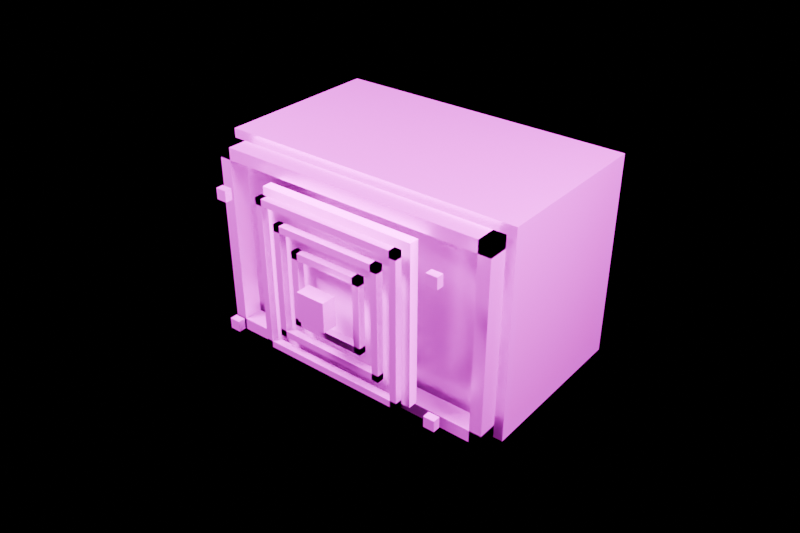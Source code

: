 # Source: cooling_fan_unit.blend  (saved by Blender 5.2.45; exported with 4.5.12 LTS)
import bpy
from mathutils import Matrix  # noqa: F401  (used for matrix-valued properties, if any)

bpy.ops.wm.read_factory_settings(use_empty=True)
scene = bpy.context.scene
scene.name = 'Component_cooling_fan_unit'

# ---- collections
col_component_cooling_fan_unit = bpy.data.collections.new('Component_cooling_fan_unit'); scene.collection.children.link(col_component_cooling_fan_unit)
col_90 = bpy.data.collections.new('90_预览灯光相机'); scene.collection.children.link(col_90)

# ---- images (referenced by path relative to the original .blend; pixels are not part of the script)
import os
ASSET_DIR = os.environ.get("B2B_ASSET_DIR", "")  # directory of the original .blend (textures are referenced by path, not embedded)
HERE = os.path.dirname(os.path.abspath(__file__))  # packed textures are extracted next to this script under _unpacked/

def load_image(name, relpath, width, height, colorspace="sRGB"):
    """Load a texture the original file referenced (path relative to the .blend, or extracted next to this script)."""
    p = next((c for c in (os.path.join(HERE, relpath), os.path.join(ASSET_DIR, relpath)) if relpath and os.path.exists(c)), "")
    if p:
        img = bpy.data.images.load(p, check_existing=True)
        img.name = name
    else:  # same state as the original file: an image datablock whose file is absent (Cycles renders it pink)
        img = bpy.data.images.new(name, width, height)
        img.source = "FILE"
        img.filepath = "//" + (relpath or name)
    img.colorspace_settings.name = colorspace
    return img
img_td_shared_palette_001 = load_image('TD_Shared_Palette.001', 'tower_district_palette.png', 1024, 1024, 'sRGB')

# ---- materials (node trees are filled in below, after node groups)
mat_td_metal = bpy.data.materials.new('TD_Metal')
mat_td_matte = bpy.data.materials.new('TD_Matte')

# ---- material node trees
mat_td_metal.use_nodes = True; mat_td_metal.node_tree.nodes.clear()
_N = mat_td_metal.node_tree.nodes; _L = mat_td_metal.node_tree.links
n0 = _N.new('ShaderNodeBsdfPrincipled'); n0.name = 'Principled BSDF'; n0.location = (-200, 100)
n0.inputs[1].default_value = 0.61
n0.inputs[2].default_value = 0.37
n0.inputs[10].default_value = 0.005
n0.inputs[19].default_value = 0.15
n1 = _N.new('ShaderNodeOutputMaterial'); n1.name = 'Material Output'; n1.location = (200, 100)
n2 = _N.new('ShaderNodeTexImage'); n2.name = 'Image Texture'; n2.location = (0, 0)
n2.image = img_td_shared_palette_001
n2.interpolation = 'Closest'
n3 = _N.new('ShaderNodeUVMap'); n3.name = 'UV Map'; n3.location = (0, 0)
n3.width = 160
n3.uv_map = 'PaletteUV'
n4 = _N.new('ShaderNodeAttribute'); n4.name = 'Attribute'; n4.location = (0, 0)
n4.label = '每实例色盘偏移 / no geometry duplication'
n4.attribute_type = 'INSTANCER'
n4.attribute_name = 'palette_shift'
n5 = _N.new('ShaderNodeAttribute'); n5.name = 'Attribute.001'; n5.location = (0, 0)
n5.attribute_name = 'PaletteVariantMask'
n6 = _N.new('ShaderNodeVectorMath'); n6.name = 'Vector Math'; n6.location = (0, 0)
n6.operation = 'SCALE'
n7 = _N.new('ShaderNodeVectorMath'); n7.name = 'Vector Math.001'; n7.location = (0, 0)
_L.new(n0.outputs[0], n1.inputs[0])
_L.new(n2.outputs[0], n0.inputs[0])
_L.new(n4.outputs[1], n6.inputs[0])
_L.new(n5.outputs[2], n6.inputs[3])
_L.new(n3.outputs[0], n7.inputs[0])
_L.new(n6.outputs[0], n7.inputs[1])
_L.new(n7.outputs[0], n2.inputs[0])
n1.is_active_output = True
mat_td_matte.use_nodes = True; mat_td_matte.node_tree.nodes.clear()
_N = mat_td_matte.node_tree.nodes; _L = mat_td_matte.node_tree.links
n0 = _N.new('ShaderNodeBsdfPrincipled'); n0.name = 'Principled BSDF'; n0.location = (-200, 100)
n0.inputs[1].default_value = 0.03
n0.inputs[2].default_value = 0.76
n0.inputs[10].default_value = 0.005
n1 = _N.new('ShaderNodeOutputMaterial'); n1.name = 'Material Output'; n1.location = (200, 100)
n2 = _N.new('ShaderNodeTexImage'); n2.name = 'Image Texture'; n2.location = (0, 0)
n2.image = img_td_shared_palette_001
n2.interpolation = 'Closest'
n3 = _N.new('ShaderNodeUVMap'); n3.name = 'UV Map'; n3.location = (0, 0)
n3.width = 160
n3.uv_map = 'PaletteUV'
n4 = _N.new('ShaderNodeAttribute'); n4.name = 'Attribute'; n4.location = (0, 0)
n4.label = '每实例色盘偏移 / no geometry duplication'
n4.attribute_type = 'INSTANCER'
n4.attribute_name = 'palette_shift'
n5 = _N.new('ShaderNodeAttribute'); n5.name = 'Attribute.001'; n5.location = (0, 0)
n5.attribute_name = 'PaletteVariantMask'
n6 = _N.new('ShaderNodeVectorMath'); n6.name = 'Vector Math'; n6.location = (0, 0)
n6.operation = 'SCALE'
n7 = _N.new('ShaderNodeVectorMath'); n7.name = 'Vector Math.001'; n7.location = (0, 0)
_L.new(n0.outputs[0], n1.inputs[0])
_L.new(n2.outputs[0], n0.inputs[0])
_L.new(n4.outputs[1], n6.inputs[0])
_L.new(n5.outputs[2], n6.inputs[3])
_L.new(n3.outputs[0], n7.inputs[0])
_L.new(n6.outputs[0], n7.inputs[1])
_L.new(n7.outputs[0], n2.inputs[0])
n1.is_active_output = True

# ---- cameras
cam_previewcamera = bpy.data.cameras.new('PreviewCamera')
cam_previewcamera.lens = 42.0

# ---- lights
light_preview_key = bpy.data.lights.new('Preview_key', 'AREA')
light_preview_key.energy = 1000.0
light_preview_key.shape = 'RECTANGLE'
light_preview_key.size = 1.0
light_preview_key.size_y = 1.0
light_preview_fill = bpy.data.lights.new('Preview_fill', 'AREA')
light_preview_fill.energy = 500.0
light_preview_fill.shape = 'RECTANGLE'
light_preview_fill.size = 1.0
light_preview_fill.size_y = 1.0

# ---- meshes
me_cooling_fan_unit = bpy.data.meshes.new('cooling_fan_unit_主体')
me_cooling_fan_unit.from_pydata([(-0.625, -0.21, 0.0), (-0.625, -0.21, 0.85), (-0.625, 0.49, 0.0), (-0.625, 0.49, 0.85), (0.625, -0.21, 0.0), (0.625, -0.21, 0.85), (0.625, 0.49, 0.0), (0.625, 0.49, 0.85), (-0.6, -0.31, 0.025), (-0.6, -0.31, 0.825), (-0.6, -0.23, 0.025), (-0.6, -0.23, 0.825), (-0.55, -0.31, 0.025), (-0.55, -0.31, 0.825), (-0.55, -0.23, 0.025), (-0.55, -0.23, 0.825), (0.55, -0.31, 0.025), (0.55, -0.31, 0.825), (0.55, -0.23, 0.025), (0.55, -0.23, 0.825), (0.6, -0.31, 0.025), (0.6, -0.31, 0.825), (0.6, -0.23, 0.025), (0.6, -0.23, 0.825), (-0.6, -0.31, 0.025), (-0.6, -0.31, 0.075), (-0.6, -0.23, 0.025), (-0.6, -0.23, 0.075), (0.6, -0.31, 0.025), (0.6, -0.31, 0.075), (0.6, -0.23, 0.025), (0.6, -0.23, 0.075), (-0.6, -0.31, 0.775), (-0.6, -0.31, 0.825), (-0.6, -0.23, 0.775), (-0.6, -0.23, 0.825), (0.6, -0.31, 0.775), (0.6, -0.31, 0.825), (0.6, -0.23, 0.775), (0.6, -0.23, 0.825), (-0.33, -0.36, 0.095), (-0.33, -0.36, 0.755), (-0.33, -0.32, 0.095), (-0.33, -0.32, 0.755), (0.33, -0.36, 0.095), (0.33, -0.36, 0.755), (0.33, -0.32, 0.095), (0.33, -0.32, 0.755), (-0.314, -0.415, 0.111), (-0.314, -0.415, 0.739), (-0.314, -0.385, 0.111), (-0.314, -0.385, 0.739), (-0.286, -0.415, 0.111), (-0.286, -0.415, 0.739), (-0.286, -0.385, 0.111), (-0.286, -0.385, 0.739), (0.286, -0.415, 0.111), (0.286, -0.415, 0.739), (0.286, -0.385, 0.111), (0.286, -0.385, 0.739), (0.314, -0.415, 0.111), (0.314, -0.415, 0.739), (0.314, -0.385, 0.111), (0.314, -0.385, 0.739), (-0.314, -0.415, 0.111), (-0.314, -0.415, 0.139), (-0.314, -0.385, 0.111), (-0.314, -0.385, 0.139), (0.314, -0.415, 0.111), (0.314, -0.415, 0.139), (0.314, -0.385, 0.111), (0.314, -0.385, 0.139), (-0.314, -0.415, 0.711), (-0.314, -0.415, 0.739), (-0.314, -0.385, 0.711), (-0.314, -0.385, 0.739), (0.314, -0.415, 0.711), (0.314, -0.415, 0.739), (0.314, -0.385, 0.711), (0.314, -0.385, 0.739), (-0.234, -0.415, 0.191), (-0.234, -0.415, 0.659), (-0.234, -0.385, 0.191), (-0.234, -0.385, 0.659), (-0.206, -0.415, 0.191), (-0.206, -0.415, 0.659), (-0.206, -0.385, 0.191), (-0.206, -0.385, 0.659), (0.206, -0.415, 0.191), (0.206, -0.415, 0.659), (0.206, -0.385, 0.191), (0.206, -0.385, 0.659), (0.234, -0.415, 0.191), (0.234, -0.415, 0.659), (0.234, -0.385, 0.191), (0.234, -0.385, 0.659), (-0.234, -0.415, 0.191), (-0.234, -0.415, 0.219), (-0.234, -0.385, 0.191), (-0.234, -0.385, 0.219), (0.234, -0.415, 0.191), (0.234, -0.415, 0.219), (0.234, -0.385, 0.191), (0.234, -0.385, 0.219), (-0.234, -0.415, 0.631), (-0.234, -0.415, 0.659), (-0.234, -0.385, 0.631), (-0.234, -0.385, 0.659), (0.234, -0.415, 0.631), (0.234, -0.415, 0.659), (0.234, -0.385, 0.631), (0.234, -0.385, 0.659), (-0.154, -0.415, 0.271), (-0.154, -0.415, 0.579), (-0.154, -0.385, 0.271), (-0.154, -0.385, 0.579), (-0.126, -0.415, 0.271), (-0.126, -0.415, 0.579), (-0.126, -0.385, 0.271), (-0.126, -0.385, 0.579), (0.126, -0.415, 0.271), (0.126, -0.415, 0.579), (0.126, -0.385, 0.271), (0.126, -0.385, 0.579), (0.154, -0.415, 0.271), (0.154, -0.415, 0.579), (0.154, -0.385, 0.271), (0.154, -0.385, 0.579), (-0.154, -0.415, 0.271), (-0.154, -0.415, 0.299), (-0.154, -0.385, 0.271), (-0.154, -0.385, 0.299), (0.154, -0.415, 0.271), (0.154, -0.415, 0.299), (0.154, -0.385, 0.271), (0.154, -0.385, 0.299), (-0.154, -0.415, 0.551), (-0.154, -0.415, 0.579), (-0.154, -0.385, 0.551), (-0.154, -0.385, 0.579), (0.154, -0.415, 0.551), (0.154, -0.415, 0.579), (0.154, -0.385, 0.551), (0.154, -0.385, 0.579), (-0.06, -0.49, 0.365), (-0.06, -0.49, 0.485), (-0.06, -0.43, 0.365), (-0.06, -0.43, 0.485), (0.06, -0.49, 0.365), (0.06, -0.49, 0.485), (0.06, -0.43, 0.365), (0.06, -0.43, 0.485), (-0.4925, -0.435, 0.1225), (-0.4925, -0.435, 0.1675), (-0.4925, -0.405, 0.1225), (-0.4925, -0.405, 0.1675), (-0.4475, -0.435, 0.1225), (-0.4475, -0.435, 0.1675), (-0.4475, -0.405, 0.1225), (-0.4475, -0.405, 0.1675), (-0.4925, -0.435, 0.6825), (-0.4925, -0.435, 0.7275), (-0.4925, -0.405, 0.6825), (-0.4925, -0.405, 0.7275), (-0.4475, -0.435, 0.6825), (-0.4475, -0.435, 0.7275), (-0.4475, -0.405, 0.6825), (-0.4475, -0.405, 0.7275), (0.4475, -0.435, 0.1225), (0.4475, -0.435, 0.1675), (0.4475, -0.405, 0.1225), (0.4475, -0.405, 0.1675), (0.4925, -0.435, 0.1225), (0.4925, -0.435, 0.1675), (0.4925, -0.405, 0.1225), (0.4925, -0.405, 0.1675), (0.4475, -0.435, 0.6825), (0.4475, -0.435, 0.7275), (0.4475, -0.405, 0.6825), (0.4475, -0.405, 0.7275), (0.4925, -0.435, 0.6825), (0.4925, -0.435, 0.7275), (0.4925, -0.405, 0.6825), (0.4925, -0.405, 0.7275)], [], [(0, 2, 6, 4), (1, 5, 7, 3), (0, 4, 5, 1), (2, 3, 7, 6), (0, 1, 3, 2), (4, 6, 7, 5), (8, 10, 14, 12), (9, 13, 15, 11), (8, 12, 13, 9), (10, 11, 15, 14), (8, 9, 11, 10), (12, 14, 15, 13), (16, 18, 22, 20), (17, 21, 23, 19), (16, 20, 21, 17), (18, 19, 23, 22), (16, 17, 19, 18), (20, 22, 23, 21), (24, 26, 30, 28), (25, 29, 31, 27), (24, 28, 29, 25), (26, 27, 31, 30), (24, 25, 27, 26), (28, 30, 31, 29), (32, 34, 38, 36), (33, 37, 39, 35), (32, 36, 37, 33), (34, 35, 39, 38), (32, 33, 35, 34), (36, 38, 39, 37), (40, 42, 46, 44), (41, 45, 47, 43), (40, 44, 45, 41), (42, 43, 47, 46), (40, 41, 43, 42), (44, 46, 47, 45), (48, 50, 54, 52), (49, 53, 55, 51), (48, 52, 53, 49), (50, 51, 55, 54), (48, 49, 51, 50), (52, 54, 55, 53), (56, 58, 62, 60), (57, 61, 63, 59), (56, 60, 61, 57), (58, 59, 63, 62), (56, 57, 59, 58), (60, 62, 63, 61), (64, 66, 70, 68), (65, 69, 71, 67), (64, 68, 69, 65), (66, 67, 71, 70), (64, 65, 67, 66), (68, 70, 71, 69), (72, 74, 78, 76), (73, 77, 79, 75), (72, 76, 77, 73), (74, 75, 79, 78), (72, 73, 75, 74), (76, 78, 79, 77), (80, 82, 86, 84), (81, 85, 87, 83), (80, 84, 85, 81), (82, 83, 87, 86), (80, 81, 83, 82), (84, 86, 87, 85), (88, 90, 94, 92), (89, 93, 95, 91), (88, 92, 93, 89), (90, 91, 95, 94), (88, 89, 91, 90), (92, 94, 95, 93), (96, 98, 102, 100), (97, 101, 103, 99), (96, 100, 101, 97), (98, 99, 103, 102), (96, 97, 99, 98), (100, 102, 103, 101), (104, 106, 110, 108), (105, 109, 111, 107), (104, 108, 109, 105), (106, 107, 111, 110), (104, 105, 107, 106), (108, 110, 111, 109), (112, 114, 118, 116), (113, 117, 119, 115), (112, 116, 117, 113), (114, 115, 119, 118), (112, 113, 115, 114), (116, 118, 119, 117), (120, 122, 126, 124), (121, 125, 127, 123), (120, 124, 125, 121), (122, 123, 127, 126), (120, 121, 123, 122), (124, 126, 127, 125), (128, 130, 134, 132), (129, 133, 135, 131), (128, 132, 133, 129), (130, 131, 135, 134), (128, 129, 131, 130), (132, 134, 135, 133), (136, 138, 142, 140), (137, 141, 143, 139), (136, 140, 141, 137), (138, 139, 143, 142), (136, 137, 139, 138), (140, 142, 143, 141), (144, 146, 150, 148), (145, 149, 151, 147), (144, 148, 149, 145), (146, 147, 151, 150), (144, 145, 147, 146), (148, 150, 151, 149), (152, 154, 158, 156), (153, 157, 159, 155), (152, 156, 157, 153), (154, 155, 159, 158), (152, 153, 155, 154), (156, 158, 159, 157), (160, 162, 166, 164), (161, 165, 167, 163), (160, 164, 165, 161), (162, 163, 167, 166), (160, 161, 163, 162), (164, 166, 167, 165), (168, 170, 174, 172), (169, 173, 175, 171), (168, 172, 173, 169), (170, 171, 175, 174), (168, 169, 171, 170), (172, 174, 175, 173), (176, 178, 182, 180), (177, 181, 183, 179), (176, 180, 181, 177), (178, 179, 183, 182), (176, 177, 179, 178), (180, 182, 183, 181)])
me_cooling_fan_unit.polygons.foreach_set('material_index', [0, 0, 0, 0, 0, 0, 0, 0, 0, 0, 0, 0, 0, 0, 0, 0, 0, 0, 0, 0, 0, 0, 0, 0, 0, 0, 0, 0, 0, 0, 1, 1, 1, 1, 1, 1, 0, 0, 0, 0, 0, 0, 0, 0, 0, 0, 0, 0, 0, 0, 0, 0, 0, 0, 0, 0, 0, 0, 0, 0, 0, 0, 0, 0, 0, 0, 0, 0, 0, 0, 0, 0, 0, 0, 0, 0, 0, 0, 0, 0, 0, 0, 0, 0, 0, 0, 0, 0, 0, 0, 0, 0, 0, 0, 0, 0, 0, 0, 0, 0, 0, 0, 0, 0, 0, 0, 0, 0, 0, 0, 0, 0, 0, 0, 0, 0, 0, 0, 0, 0, 0, 0, 0, 0, 0, 0, 0, 0, 0, 0, 0, 0, 0, 0, 0, 0, 0, 0])
_uv = me_cooling_fan_unit.uv_layers.new(name='PaletteUV')
_uv.uv.foreach_set('vector', [0.3257, 0.01325, 0.3257, 0.04925, 0.3618, 0.04925, 0.3618, 0.01325, 0.3257, 0.01325, 0.3257, 0.04925, 0.3618, 0.04925, 0.3618, 0.01325, 0.3257, 0.01325, 0.3257, 0.04925, 0.3618, 0.04925, 0.3618, 0.01325, 0.3257, 0.01325, 0.3257, 0.04925, 0.3618, 0.04925, 0.3618, 0.01325, 0.3257, 0.01325, 0.3257, 0.04925, 0.3618, 0.04925, 0.3618, 0.01325, 0.3257, 0.01325, 0.3257, 0.04925, 0.3618, 0.04925, 0.3618, 0.01325, 0.3882, 0.01325, 0.3882, 0.04925, 0.4243, 0.04925, 0.4243, 0.01325, 0.3882, 0.01325, 0.3882, 0.04925, 0.4243, 0.04925, 0.4243, 0.01325, 0.3882, 0.01325, 0.3882, 0.04925, 0.4243, 0.04925, 0.4243, 0.01325, 0.3882, 0.01325, 0.3882, 0.04925, 0.4243, 0.04925, 0.4243, 0.01325, 0.3882, 0.01325, 0.3882, 0.04925, 0.4243, 0.04925, 0.4243, 0.01325, 0.3882, 0.01325, 0.3882, 0.04925, 0.4243, 0.04925, 0.4243, 0.01325, 0.3882, 0.01325, 0.3882, 0.04925, 0.4243, 0.04925, 0.4243, 0.01325, 0.3882, 0.01325, 0.3882, 0.04925, 0.4243, 0.04925, 0.4243, 0.01325, 0.3882, 0.01325, 0.3882, 0.04925, 0.4243, 0.04925, 0.4243, 0.01325, 0.3882, 0.01325, 0.3882, 0.04925, 0.4243, 0.04925, 0.4243, 0.01325, 0.3882, 0.01325, 0.3882, 0.04925, 0.4243, 0.04925, 0.4243, 0.01325, 0.3882, 0.01325, 0.3882, 0.04925, 0.4243, 0.04925, 0.4243, 0.01325, 0.3882, 0.01325, 0.3882, 0.04925, 0.4243, 0.04925, 0.4243, 0.01325, 0.3882, 0.01325, 0.3882, 0.04925, 0.4243, 0.04925, 0.4243, 0.01325, 0.3882, 0.01325, 0.3882, 0.04925, 0.4243, 0.04925, 0.4243, 0.01325, 0.3882, 0.01325, 0.3882, 0.04925, 0.4243, 0.04925, 0.4243, 0.01325, 0.3882, 0.01325, 0.3882, 0.04925, 0.4243, 0.04925, 0.4243, 0.01325, 0.3882, 0.01325, 0.3882, 0.04925, 0.4243, 0.04925, 0.4243, 0.01325, 0.3882, 0.01325, 0.3882, 0.04925, 0.4243, 0.04925, 0.4243, 0.01325, 0.3882, 0.01325, 0.3882, 0.04925, 0.4243, 0.04925, 0.4243, 0.01325, 0.3882, 0.01325, 0.3882, 0.04925, 0.4243, 0.04925, 0.4243, 0.01325, 0.3882, 0.01325, 0.3882, 0.04925, 0.4243, 0.04925, 0.4243, 0.01325, 0.3882, 0.01325, 0.3882, 0.04925, 0.4243, 0.04925, 0.4243, 0.01325, 0.3882, 0.01325, 0.3882, 0.04925, 0.4243, 0.04925, 0.4243, 0.01325, 0.07575, 0.01325, 0.07575, 0.04925, 0.1117, 0.04925, 0.1117, 0.01325, 0.07575, 0.01325, 0.07575, 0.04925, 0.1117, 0.04925, 0.1117, 0.01325, 0.07575, 0.01325, 0.07575, 0.04925, 0.1117, 0.04925, 0.1117, 0.01325, 0.07575, 0.01325, 0.07575, 0.04925, 0.1117, 0.04925, 0.1117, 0.01325, 0.07575, 0.01325, 0.07575, 0.04925, 0.1117, 0.04925, 0.1117, 0.01325, 0.07575, 0.01325, 0.07575, 0.04925, 0.1117, 0.04925, 0.1117, 0.01325, 0.2632, 0.01325, 0.2632, 0.04925, 0.2993, 0.04925, 0.2993, 0.01325, 0.2632, 0.01325, 0.2632, 0.04925, 0.2993, 0.04925, 0.2993, 0.01325, 0.2632, 0.01325, 0.2632, 0.04925, 0.2993, 0.04925, 0.2993, 0.01325, 0.2632, 0.01325, 0.2632, 0.04925, 0.2993, 0.04925, 0.2993, 0.01325, 0.2632, 0.01325, 0.2632, 0.04925, 0.2993, 0.04925, 0.2993, 0.01325, 0.2632, 0.01325, 0.2632, 0.04925, 0.2993, 0.04925, 0.2993, 0.01325, 0.2632, 0.01325, 0.2632, 0.04925, 0.2993, 0.04925, 0.2993, 0.01325, 0.2632, 0.01325, 0.2632, 0.04925, 0.2993, 0.04925, 0.2993, 0.01325, 0.2632, 0.01325, 0.2632, 0.04925, 0.2993, 0.04925, 0.2993, 0.01325, 0.2632, 0.01325, 0.2632, 0.04925, 0.2993, 0.04925, 0.2993, 0.01325, 0.2632, 0.01325, 0.2632, 0.04925, 0.2993, 0.04925, 0.2993, 0.01325, 0.2632, 0.01325, 0.2632, 0.04925, 0.2993, 0.04925, 0.2993, 0.01325, 0.2632, 0.01325, 0.2632, 0.04925, 0.2993, 0.04925, 0.2993, 0.01325, 0.2632, 0.01325, 0.2632, 0.04925, 0.2993, 0.04925, 0.2993, 0.01325, 0.2632, 0.01325, 0.2632, 0.04925, 0.2993, 0.04925, 0.2993, 0.01325, 0.2632, 0.01325, 0.2632, 0.04925, 0.2993, 0.04925, 0.2993, 0.01325, 0.2632, 0.01325, 0.2632, 0.04925, 0.2993, 0.04925, 0.2993, 0.01325, 0.2632, 0.01325, 0.2632, 0.04925, 0.2993, 0.04925, 0.2993, 0.01325, 0.2632, 0.01325, 0.2632, 0.04925, 0.2993, 0.04925, 0.2993, 0.01325, 0.2632, 0.01325, 0.2632, 0.04925, 0.2993, 0.04925, 0.2993, 0.01325, 0.2632, 0.01325, 0.2632, 0.04925, 0.2993, 0.04925, 0.2993, 0.01325, 0.2632, 0.01325, 0.2632, 0.04925, 0.2993, 0.04925, 0.2993, 0.01325, 0.2632, 0.01325, 0.2632, 0.04925, 0.2993, 0.04925, 0.2993, 0.01325, 0.2632, 0.01325, 0.2632, 0.04925, 0.2993, 0.04925, 0.2993, 0.01325, 0.2632, 0.01325, 0.2632, 0.04925, 0.2993, 0.04925, 0.2993, 0.01325, 0.2632, 0.01325, 0.2632, 0.04925, 0.2993, 0.04925, 0.2993, 0.01325, 0.2632, 0.01325, 0.2632, 0.04925, 0.2993, 0.04925, 0.2993, 0.01325, 0.2632, 0.01325, 0.2632, 0.04925, 0.2993, 0.04925, 0.2993, 0.01325, 0.2632, 0.01325, 0.2632, 0.04925, 0.2993, 0.04925, 0.2993, 0.01325, 0.2632, 0.01325, 0.2632, 0.04925, 0.2993, 0.04925, 0.2993, 0.01325, 0.2632, 0.01325, 0.2632, 0.04925, 0.2993, 0.04925, 0.2993, 0.01325, 0.2632, 0.01325, 0.2632, 0.04925, 0.2993, 0.04925, 0.2993, 0.01325, 0.2632, 0.01325, 0.2632, 0.04925, 0.2993, 0.04925, 0.2993, 0.01325, 0.2632, 0.01325, 0.2632, 0.04925, 0.2993, 0.04925, 0.2993, 0.01325, 0.2632, 0.01325, 0.2632, 0.04925, 0.2993, 0.04925, 0.2993, 0.01325, 0.2632, 0.01325, 0.2632, 0.04925, 0.2993, 0.04925, 0.2993, 0.01325, 0.2632, 0.01325, 0.2632, 0.04925, 0.2993, 0.04925, 0.2993, 0.01325, 0.2632, 0.01325, 0.2632, 0.04925, 0.2993, 0.04925, 0.2993, 0.01325, 0.2632, 0.01325, 0.2632, 0.04925, 0.2993, 0.04925, 0.2993, 0.01325, 0.2632, 0.01325, 0.2632, 0.04925, 0.2993, 0.04925, 0.2993, 0.01325, 0.2632, 0.01325, 0.2632, 0.04925, 0.2993, 0.04925, 0.2993, 0.01325, 0.2632, 0.01325, 0.2632, 0.04925, 0.2993, 0.04925, 0.2993, 0.01325, 0.2632, 0.01325, 0.2632, 0.04925, 0.2993, 0.04925, 0.2993, 0.01325, 0.2632, 0.01325, 0.2632, 0.04925, 0.2993, 0.04925, 0.2993, 0.01325, 0.2632, 0.01325, 0.2632, 0.04925, 0.2993, 0.04925, 0.2993, 0.01325, 0.2632, 0.01325, 0.2632, 0.04925, 0.2993, 0.04925, 0.2993, 0.01325, 0.2632, 0.01325, 0.2632, 0.04925, 0.2993, 0.04925, 0.2993, 0.01325, 0.2632, 0.01325, 0.2632, 0.04925, 0.2993, 0.04925, 0.2993, 0.01325, 0.2632, 0.01325, 0.2632, 0.04925, 0.2993, 0.04925, 0.2993, 0.01325, 0.2632, 0.01325, 0.2632, 0.04925, 0.2993, 0.04925, 0.2993, 0.01325, 0.2632, 0.01325, 0.2632, 0.04925, 0.2993, 0.04925, 0.2993, 0.01325, 0.2632, 0.01325, 0.2632, 0.04925, 0.2993, 0.04925, 0.2993, 0.01325, 0.2632, 0.01325, 0.2632, 0.04925, 0.2993, 0.04925, 0.2993, 0.01325, 0.2632, 0.01325, 0.2632, 0.04925, 0.2993, 0.04925, 0.2993, 0.01325, 0.2632, 0.01325, 0.2632, 0.04925, 0.2993, 0.04925, 0.2993, 0.01325, 0.2632, 0.01325, 0.2632, 0.04925, 0.2993, 0.04925, 0.2993, 0.01325, 0.2632, 0.01325, 0.2632, 0.04925, 0.2993, 0.04925, 0.2993, 0.01325, 0.2632, 0.01325, 0.2632, 0.04925, 0.2993, 0.04925, 0.2993, 0.01325, 0.2632, 0.01325, 0.2632, 0.04925, 0.2993, 0.04925, 0.2993, 0.01325, 0.2632, 0.01325, 0.2632, 0.04925, 0.2993, 0.04925, 0.2993, 0.01325, 0.2632, 0.01325, 0.2632, 0.04925, 0.2993, 0.04925, 0.2993, 0.01325, 0.2632, 0.01325, 0.2632, 0.04925, 0.2993, 0.04925, 0.2993, 0.01325, 0.2632, 0.01325, 0.2632, 0.04925, 0.2993, 0.04925, 0.2993, 0.01325, 0.2632, 0.01325, 0.2632, 0.04925, 0.2993, 0.04925, 0.2993, 0.01325, 0.2632, 0.01325, 0.2632, 0.04925, 0.2993, 0.04925, 0.2993, 0.01325, 0.2632, 0.01325, 0.2632, 0.04925, 0.2993, 0.04925, 0.2993, 0.01325, 0.2632, 0.01325, 0.2632, 0.04925, 0.2993, 0.04925, 0.2993, 0.01325, 0.2632, 0.01325, 0.2632, 0.04925, 0.2993, 0.04925, 0.2993, 0.01325, 0.2632, 0.01325, 0.2632, 0.04925, 0.2993, 0.04925, 0.2993, 0.01325, 0.2632, 0.01325, 0.2632, 0.04925, 0.2993, 0.04925, 0.2993, 0.01325, 0.2632, 0.01325, 0.2632, 0.04925, 0.2993, 0.04925, 0.2993, 0.01325, 0.2632, 0.01325, 0.2632, 0.04925, 0.2993, 0.04925, 0.2993, 0.01325, 0.3882, 0.01325, 0.3882, 0.04925, 0.4243, 0.04925, 0.4243, 0.01325, 0.3882, 0.01325, 0.3882, 0.04925, 0.4243, 0.04925, 0.4243, 0.01325, 0.3882, 0.01325, 0.3882, 0.04925, 0.4243, 0.04925, 0.4243, 0.01325, 0.3882, 0.01325, 0.3882, 0.04925, 0.4243, 0.04925, 0.4243, 0.01325, 0.3882, 0.01325, 0.3882, 0.04925, 0.4243, 0.04925, 0.4243, 0.01325, 0.3882, 0.01325, 0.3882, 0.04925, 0.4243, 0.04925, 0.4243, 0.01325, 0.4507, 0.01325, 0.4507, 0.04925, 0.4868, 0.04925, 0.4868, 0.01325, 0.4507, 0.01325, 0.4507, 0.04925, 0.4868, 0.04925, 0.4868, 0.01325, 0.4507, 0.01325, 0.4507, 0.04925, 0.4868, 0.04925, 0.4868, 0.01325, 0.4507, 0.01325, 0.4507, 0.04925, 0.4868, 0.04925, 0.4868, 0.01325, 0.4507, 0.01325, 0.4507, 0.04925, 0.4868, 0.04925, 0.4868, 0.01325, 0.4507, 0.01325, 0.4507, 0.04925, 0.4868, 0.04925, 0.4868, 0.01325, 0.4507, 0.01325, 0.4507, 0.04925, 0.4868, 0.04925, 0.4868, 0.01325, 0.4507, 0.01325, 0.4507, 0.04925, 0.4868, 0.04925, 0.4868, 0.01325, 0.4507, 0.01325, 0.4507, 0.04925, 0.4868, 0.04925, 0.4868, 0.01325, 0.4507, 0.01325, 0.4507, 0.04925, 0.4868, 0.04925, 0.4868, 0.01325, 0.4507, 0.01325, 0.4507, 0.04925, 0.4868, 0.04925, 0.4868, 0.01325, 0.4507, 0.01325, 0.4507, 0.04925, 0.4868, 0.04925, 0.4868, 0.01325, 0.4507, 0.01325, 0.4507, 0.04925, 0.4868, 0.04925, 0.4868, 0.01325, 0.4507, 0.01325, 0.4507, 0.04925, 0.4868, 0.04925, 0.4868, 0.01325, 0.4507, 0.01325, 0.4507, 0.04925, 0.4868, 0.04925, 0.4868, 0.01325, 0.4507, 0.01325, 0.4507, 0.04925, 0.4868, 0.04925, 0.4868, 0.01325, 0.4507, 0.01325, 0.4507, 0.04925, 0.4868, 0.04925, 0.4868, 0.01325, 0.4507, 0.01325, 0.4507, 0.04925, 0.4868, 0.04925, 0.4868, 0.01325, 0.4507, 0.01325, 0.4507, 0.04925, 0.4868, 0.04925, 0.4868, 0.01325, 0.4507, 0.01325, 0.4507, 0.04925, 0.4868, 0.04925, 0.4868, 0.01325, 0.4507, 0.01325, 0.4507, 0.04925, 0.4868, 0.04925, 0.4868, 0.01325, 0.4507, 0.01325, 0.4507, 0.04925, 0.4868, 0.04925, 0.4868, 0.01325, 0.4507, 0.01325, 0.4507, 0.04925, 0.4868, 0.04925, 0.4868, 0.01325, 0.4507, 0.01325, 0.4507, 0.04925, 0.4868, 0.04925, 0.4868, 0.01325])
me_cooling_fan_unit.materials.append(mat_td_metal)
me_cooling_fan_unit.materials.append(mat_td_matte)
me_cooling_fan_unit.update()

# ---- objects
ob_root_cooling_fan_unit = bpy.data.objects.new('ROOT_cooling_fan_unit', None)
ob_cooling_fan_unit = bpy.data.objects.new('cooling_fan_unit_主体', me_cooling_fan_unit)
ob_previewcamera = bpy.data.objects.new('PreviewCamera', cam_previewcamera)
ob_preview_key = bpy.data.objects.new('Preview_key', light_preview_key)
ob_preview_fill = bpy.data.objects.new('Preview_fill', light_preview_fill)

# ---- transforms, parenting, visibility, modifiers, constraints
ob_root_cooling_fan_unit.location = (0.0, 0.0, 0.0)
ob_cooling_fan_unit.parent = ob_root_cooling_fan_unit
ob_cooling_fan_unit.location = (0.0, 0.0, 0.0)
ob_previewcamera.location = (1.9, -2.375, 2.195)
ob_previewcamera.rotation_euler = (1.033, 5.58e-08, 0.6747)
ob_preview_key.location = (-1.5, -1.8, 3.383)
ob_preview_key.rotation_euler = (0.6631, 3.307e-08, -0.6947)
ob_preview_fill.location = (2.1, -0.3, 2.183)
ob_preview_fill.rotation_euler = (0.8672, 7.217e-08, 1.429)

# ---- collection membership
col_component_cooling_fan_unit.objects.link(ob_root_cooling_fan_unit)
col_component_cooling_fan_unit.objects.link(ob_cooling_fan_unit)
col_90.objects.link(ob_previewcamera)
col_90.objects.link(ob_preview_key)
col_90.objects.link(ob_preview_fill)

# ---- scene / render settings (as saved in the file)
scene.camera = ob_previewcamera
scene.frame_start = 1; scene.frame_end = 240; scene.frame_set(1)
scene.render.engine = 'BLENDER_EEVEE_NEXT'
scene.render.resolution_x = 768
scene.render.resolution_y = 512
scene.render.bake_bias = 0.0
scene.render.bake_samples = 0
scene.render.compositor_device = 'GPU'
scene.eevee.taa_render_samples = 16
scene.eevee.use_volume_custom_range = False
scene.eevee.fast_gi_thickness_near = 0.1
scene.eevee.fast_gi_thickness_far = 0.0
scene.eevee.ray_tracing_options.screen_trace_thickness = 0.1
bpy.context.view_layer.update()
